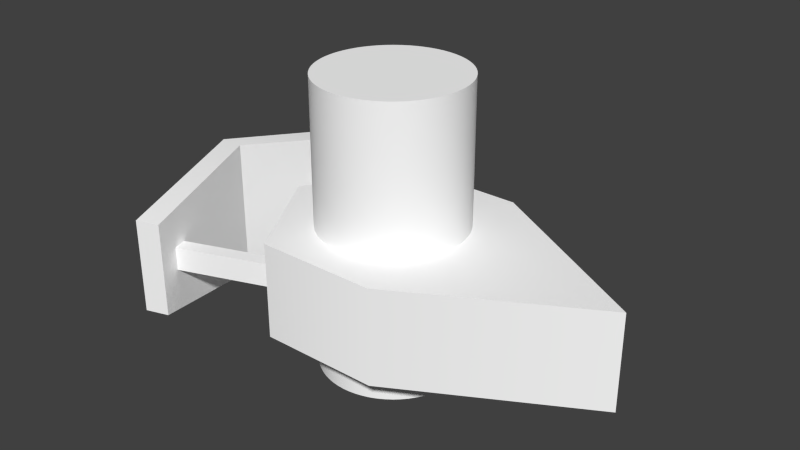 # Source: radar2.blend  (saved by Blender 2.77.0; exported with 4.5.12 LTS)
import bpy
from mathutils import Matrix  # noqa: F401  (used for matrix-valued properties, if any)

bpy.ops.wm.read_factory_settings(use_empty=True)
scene = bpy.context.scene
scene.name = 'Scene'

# ---- collections
col_collection_1 = bpy.data.collections.new('Collection 1'); scene.collection.children.link(col_collection_1)

# ---- materials (node trees are filled in below, after node groups)
mat_colobotmesh_mat_1 = bpy.data.materials.new('ColobotMesh_mat_1')
mat_colobotmesh_mat_1.alpha_threshold = 0.0
mat_colobotmesh_mat_1.use_transparent_shadow = False
mat_colobotmesh_mat_1.diffuse_color = (1.0, 1.0, 1.0, 1.0)
mat_colobotmesh_mat_1.specular_color = (0.0, 0.0, 0.0)
mat_colobotmesh_mat_1.roughness = 0.5
mat_colobotmesh_mat_2 = bpy.data.materials.new('ColobotMesh_mat_2')
mat_colobotmesh_mat_2.alpha_threshold = 0.0
mat_colobotmesh_mat_2.use_transparent_shadow = False
mat_colobotmesh_mat_2.diffuse_color = (1.0, 1.0, 1.0, 1.0)
mat_colobotmesh_mat_2.specular_color = (0.0, 0.0, 0.0)
mat_colobotmesh_mat_2.roughness = 0.5

# ---- material node trees

# ---- world
world_world = bpy.data.worlds.new('World'); scene.world = world_world
world_world.color = (0.05088, 0.05088, 0.05088)
world_world.use_sun_shadow = False
world_world.sun_shadow_jitter_overblur = 0.0
world_world.cycles.sampling_method = 'NONE'
world_world.cycles.sample_map_resolution = 256

# ---- meshes
me_colobotmesh = bpy.data.meshes.new('ColobotMesh_')
me_colobotmesh.from_pydata([(0.0, 6.0, 0.0), (-3.417, 0.9466, 2.849), (-1.25, 3.0, 2.165), (1.25, 1.0, 2.165), (1.25, 3.0, 2.165), (-1.25, 1.0, 2.165), (-3.809, 2.243, -2.186), (-3.706, 1.743, 2.475), (-3.706, 2.243, 2.475), (-1.459, 2.243, -1.33), (-3.706, 2.243, -2.467), (-1.357, 2.243, -1.612), (-1.357, 1.743, -1.612), (-3.706, 1.743, -2.467), (-3.897, 0.9466, 3.0), (-3.417, 2.947, 2.849), (-3.417, 2.947, -2.848), (-3.897, 2.947, -3.0), (-4.183, 3.447, 0.0), (-4.683, 3.447, 0.0), (-3.897, 2.947, 3.0), (-3.897, 0.9466, -3.0), (-1.459, 1.743, -1.33), (-3.809, 1.743, -2.186), (-4.683, 0.4466, 0.0), (-2.5, 3.0, 0.0), (-1.25, 1.0, -2.165), (-1.25, 3.0, -2.165), (5.012, 3.0, 0.05057), (1.25, 1.0, -2.165), (1.25, 3.0, -2.165), (-2.5, 1.0, 0.0), (5.012, 1.0, 0.05057), (-3.417, 0.9466, -2.848), (-4.183, 0.4466, 0.0), (-3.809, 1.743, 2.193), (-3.809, 2.243, 2.193), (-1.459, 1.743, 1.338), (-1.459, 2.243, 1.338), (-1.357, 1.743, 1.62), (-1.357, 2.243, 1.62), (2.93e-07, 6.0, -2.492e-07), (2.93e-07, 0.0, -1.5), (2.93e-07, 6.0, -1.5), (0.147, 0.0, -1.493), (0.147, 6.0, -1.493), (0.2926, 0.0, -1.471), (0.2926, 6.0, -1.471), (0.4354, 0.0, -1.435), (0.4354, 6.0, -1.435), (0.574, 0.0, -1.386), (0.574, 6.0, -1.386), (0.7071, 0.0, -1.323), (0.7071, 6.0, -1.323), (0.8334, 0.0, -1.247), (0.8334, 6.0, -1.247), (0.9516, 0.0, -1.16), (0.9516, 6.0, -1.16), (1.061, 0.0, -1.061), (1.061, 6.0, -1.061), (1.16, 0.0, -0.9516), (1.16, 6.0, -0.9516), (1.247, 0.0, -0.8334), (1.247, 6.0, -0.8334), (1.323, 0.0, -0.7071), (1.323, 6.0, -0.7071), (1.386, 0.0, -0.574), (1.386, 6.0, -0.574), (1.435, 0.0, -0.4354), (1.435, 6.0, -0.4354), (1.471, 0.0, -0.2926), (1.471, 6.0, -0.2926), (1.493, 0.0, -0.147), (1.493, 6.0, -0.147), (1.5, 0.0, 2.575e-07), (1.5, 6.0, -4.791e-09), (1.493, 0.0, 0.147), (1.493, 6.0, 0.147), (1.471, 0.0, 0.2926), (1.471, 6.0, 0.2926), (1.435, 0.0, 0.4354), (1.435, 6.0, 0.4354), (1.386, 0.0, 0.574), (1.386, 6.0, 0.574), (1.323, 0.0, 0.7071), (1.323, 6.0, 0.7071), (1.247, 0.0, 0.8334), (1.247, 6.0, 0.8334), (1.16, 0.0, 0.9516), (1.16, 6.0, 0.9516), (1.061, 0.0, 1.061), (1.061, 6.0, 1.061), (0.9516, 0.0, 1.16), (0.9516, 6.0, 1.16), (0.8334, 0.0, 1.247), (0.8334, 6.0, 1.247), (0.7071, 0.0, 1.323), (0.7071, 6.0, 1.323), (0.574, 0.0, 1.386), (0.574, 6.0, 1.386), (0.4354, 0.0, 1.435), (0.4354, 6.0, 1.435), (0.2926, 0.0, 1.471), (0.2926, 6.0, 1.471), (0.147, 0.0, 1.493), (0.147, 6.0, 1.493), (-9.111e-07, 0.0, 1.5), (-9.111e-07, 6.0, 1.5), (-0.147, 0.0, 1.493), (-0.147, 6.0, 1.493), (-0.2926, 0.0, 1.471), (-0.2926, 6.0, 1.471), (-0.4354, 0.0, 1.435), (-0.4354, 6.0, 1.435), (-0.574, 0.0, 1.386), (-0.574, 6.0, 1.386), (-0.7071, 0.0, 1.323), (-0.7071, 6.0, 1.323), (-0.8334, 0.0, 1.247), (-0.8334, 6.0, 1.247), (-0.9516, 0.0, 1.16), (-0.9516, 6.0, 1.16), (-1.061, 0.0, 1.061), (-1.061, 6.0, 1.061), (-1.16, 0.0, 0.9516), (-1.16, 6.0, 0.9516), (-1.247, 0.0, 0.8334), (-1.247, 6.0, 0.8334), (-1.323, 0.0, 0.7071), (-1.323, 6.0, 0.7071), (-1.386, 0.0, 0.574), (-1.386, 6.0, 0.574), (-1.435, 0.0, 0.4354), (-1.435, 6.0, 0.4354), (-1.471, 0.0, 0.2926), (-1.471, 6.0, 0.2926), (-1.493, 0.0, 0.147), (-1.493, 6.0, 0.147), (-1.5, 0.0, 7.105e-07), (-1.5, 6.0, 4.482e-07), (-1.493, 0.0, -0.147), (-1.493, 6.0, -0.147), (-1.471, 0.0, -0.2926), (-1.471, 6.0, -0.2926), (-1.435, 0.0, -0.4354), (-1.435, 6.0, -0.4354), (-1.386, 0.0, -0.574), (-1.386, 6.0, -0.574), (-1.323, 0.0, -0.7071), (-1.323, 6.0, -0.7071), (-1.247, 0.0, -0.8334), (-1.247, 6.0, -0.8334), (-1.16, 0.0, -0.9516), (-1.16, 6.0, -0.9516), (-1.061, 0.0, -1.061), (-1.061, 6.0, -1.061), (-0.9516, 0.0, -1.16), (-0.9516, 6.0, -1.16), (-0.8334, 0.0, -1.247), (-0.8334, 6.0, -1.247), (-0.7071, 0.0, -1.323), (-0.7071, 6.0, -1.323), (-0.574, 0.0, -1.386), (-0.574, 6.0, -1.386), (-0.4354, 0.0, -1.435), (-0.4354, 6.0, -1.435), (-0.2926, 0.0, -1.471), (-0.2926, 6.0, -1.471), (-0.147, 0.0, -1.493), (-0.147, 6.0, -1.493)], [], [(38, 37, 35, 36), (10, 6, 9, 11), (24, 34, 1, 14), (19, 20, 15, 18), (13, 10, 11, 12), (35, 37, 39, 7), (13, 12, 22, 23), (31, 26, 32, 5), (40, 38, 36, 8), (27, 25, 2, 28), (21, 17, 16, 33), (8, 7, 39, 40), (3, 5, 32), (2, 25, 31, 5), (26, 29, 32), (2, 4, 28), (1, 15, 20, 14), (30, 27, 28), (17, 19, 18, 16), (25, 27, 26, 31), (27, 30, 29, 26), (22, 9, 6, 23), (24, 19, 17, 21), (34, 18, 15, 1), (28, 32, 29, 30), (21, 33, 34, 24), (33, 16, 18, 34), (28, 4, 3, 32), (14, 20, 19, 24), (2, 5, 3, 4), (41, 45, 43), (42, 43, 45, 44), (41, 47, 45), (44, 45, 47, 46), (41, 49, 47), (46, 47, 49, 48), (41, 51, 49), (48, 49, 51, 50), (41, 53, 51), (50, 51, 53, 52), (41, 55, 53), (52, 53, 55, 54), (41, 57, 55), (54, 55, 57, 56), (41, 59, 57), (56, 57, 59, 58), (41, 61, 59), (58, 59, 61, 60), (41, 63, 61), (60, 61, 63, 62), (41, 65, 63), (62, 63, 65, 64), (41, 67, 65), (64, 65, 67, 66), (41, 69, 67), (66, 67, 69, 68), (41, 71, 69), (68, 69, 71, 70), (41, 73, 71), (70, 71, 73, 72), (41, 75, 73), (72, 73, 75, 74), (41, 77, 75), (74, 75, 77, 76), (41, 79, 77), (76, 77, 79, 78), (41, 81, 79), (78, 79, 81, 80), (41, 83, 81), (80, 81, 83, 82), (41, 85, 83), (82, 83, 85, 84), (41, 87, 85), (84, 85, 87, 86), (41, 89, 87), (86, 87, 89, 88), (41, 91, 89), (88, 89, 91, 90), (41, 93, 91), (90, 91, 93, 92), (41, 95, 93), (92, 93, 95, 94), (41, 97, 95), (94, 95, 97, 96), (41, 99, 97), (96, 97, 99, 98), (41, 101, 99), (98, 99, 101, 100), (41, 103, 101), (100, 101, 103, 102), (41, 105, 103), (102, 103, 105, 104), (41, 107, 105), (104, 105, 107, 106), (41, 109, 107), (106, 107, 109, 108), (41, 111, 109), (108, 109, 111, 110), (41, 113, 111), (110, 111, 113, 112), (41, 115, 113), (112, 113, 115, 114), (41, 117, 115), (114, 115, 117, 116), (41, 119, 117), (116, 117, 119, 118), (41, 121, 119), (118, 119, 121, 120), (41, 123, 121), (120, 121, 123, 122), (41, 125, 123), (122, 123, 125, 124), (41, 127, 125), (124, 125, 127, 126), (41, 129, 127), (126, 127, 129, 128), (41, 131, 129), (128, 129, 131, 130), (41, 133, 131), (130, 131, 133, 132), (41, 135, 133), (132, 133, 135, 134), (41, 137, 135), (134, 135, 137, 136), (41, 139, 137), (136, 137, 139, 138), (41, 141, 139), (138, 139, 141, 140), (41, 143, 141), (140, 141, 143, 142), (41, 145, 143), (142, 143, 145, 144), (41, 147, 145), (144, 145, 147, 146), (41, 149, 147), (146, 147, 149, 148), (41, 151, 149), (148, 149, 151, 150), (41, 153, 151), (150, 151, 153, 152), (41, 155, 153), (152, 153, 155, 154), (41, 157, 155), (154, 155, 157, 156), (41, 159, 157), (156, 157, 159, 158), (41, 161, 159), (158, 159, 161, 160), (41, 163, 161), (160, 161, 163, 162), (41, 165, 163), (162, 163, 165, 164), (41, 167, 165), (164, 165, 167, 166), (41, 169, 167), (166, 167, 169, 168), (41, 43, 169), (168, 169, 43, 42)])
me_colobotmesh.polygons.foreach_set('use_smooth', [True] * 158)
me_colobotmesh.polygons.foreach_set('material_index', [1, 1, 1, 1, 1, 1, 1, 1, 1, 1, 1, 1, 1, 1, 1, 1, 1, 1, 1, 1, 1, 1, 1, 1, 1, 1, 1, 1, 1, 1, 0, 0, 0, 0, 0, 0, 0, 0, 0, 0, 0, 0, 0, 0, 0, 0, 0, 0, 0, 0, 0, 0, 0, 0, 0, 0, 0, 0, 0, 0, 0, 0, 0, 0, 0, 0, 0, 0, 0, 0, 0, 0, 0, 0, 0, 0, 0, 0, 0, 0, 0, 0, 0, 0, 0, 0, 0, 0, 0, 0, 0, 0, 0, 0, 0, 0, 0, 0, 0, 0, 0, 0, 0, 0, 0, 0, 0, 0, 0, 0, 0, 0, 0, 0, 0, 0, 0, 0, 0, 0, 0, 0, 0, 0, 0, 0, 0, 0, 0, 0, 0, 0, 0, 0, 0, 0, 0, 0, 0, 0, 0, 0, 0, 0, 0, 0, 0, 0, 0, 0, 0, 0, 0, 0, 0, 0, 0, 0])
_uv = me_colobotmesh.uv_layers.new(name='UV_1')
_uv.uv.foreach_set('vector', [0.6582, 0.9941, 0.6582, 0.9863, 0.666, 0.9863, 0.666, 0.9941, 0.6585, 0.9863, 0.6582, 0.9883, 0.6657, 0.9941, 0.666, 0.9922, 0.5776, 0.9863, 0.578, 0.9863, 0.5815, 0.9941, 0.5819, 0.9941, 0.5776, 0.9941, 0.5819, 0.9863, 0.5815, 0.9863, 0.578, 0.9941, 0.6582, 0.9863, 0.6582, 0.9941, 0.666, 0.9941, 0.666, 0.9863, 0.6582, 0.9922, 0.6657, 0.9863, 0.666, 0.9883, 0.6585, 0.9941, 0.6585, 0.9863, 0.666, 0.9922, 0.6657, 0.9941, 0.6582, 0.9883, 0.6309, 0.9902, 0.6322, 0.9863, 0.6387, 0.9903, 0.6322, 0.9941, 0.666, 0.9883, 0.6657, 0.9863, 0.6582, 0.9922, 0.6585, 0.9941, 0.6322, 0.9863, 0.6309, 0.9902, 0.6322, 0.9941, 0.6387, 0.9903, 0.584, 0.9863, 0.584, 0.9941, 0.5805, 0.9941, 0.5805, 0.9863, 0.666, 0.9941, 0.666, 0.9863, 0.6582, 0.9863, 0.6582, 0.9941, 0.6348, 0.9941, 0.6322, 0.9941, 0.6387, 0.9903, 0.834, 0.248, 0.752, 0.248, 0.752, 0.166, 0.834, 0.166, 0.6322, 0.9863, 0.6348, 0.9863, 0.6387, 0.9903, 0.6322, 0.9941, 0.6348, 0.9941, 0.6387, 0.9903, 0.5797, 0.9863, 0.5797, 0.9941, 0.5762, 0.9941, 0.5762, 0.9863, 0.6348, 0.9863, 0.6322, 0.9863, 0.6387, 0.9903, 0.5783, 0.9863, 0.5825, 0.9941, 0.5821, 0.9941, 0.5787, 0.9863, 0.752, 0.248, 0.834, 0.248, 0.834, 0.166, 0.752, 0.166, 0.752, 0.248, 0.834, 0.248, 0.834, 0.166, 0.752, 0.166, 0.666, 0.9863, 0.666, 0.9941, 0.6582, 0.9941, 0.6582, 0.9863, 0.5824, 0.9863, 0.5824, 0.9941, 0.5784, 0.9928, 0.5784, 0.9876, 0.9043, 0.752, 0.9043, 0.8105, 0.8969, 0.8008, 0.8969, 0.7617, 0.248, 0.3105, 0.248, 0.2285, 0.127, 0.2285, 0.127, 0.3105, 0.5783, 0.9941, 0.5787, 0.9941, 0.5821, 0.9863, 0.5825, 0.9863, 0.8844, 0.7617, 0.8844, 0.8008, 0.877, 0.8105, 0.877, 0.752, 0.248, 0.3105, 0.127, 0.3105, 0.127, 0.2285, 0.248, 0.2285, 0.5817, 0.9876, 0.5817, 0.9928, 0.5778, 0.9941, 0.5778, 0.9863, 0.752, 0.248, 0.752, 0.166, 0.834, 0.166, 0.834, 0.248, 0.5814, 0.9889, 0.5823, 0.9953, 0.5817, 0.9954, 0.06055, 0.627, 0.06055, 0.873, 0.05713, 0.873, 0.05713, 0.627, 0.5814, 0.9889, 0.583, 0.9952, 0.5823, 0.9953, 0.05713, 0.627, 0.05713, 0.873, 0.05371, 0.873, 0.05371, 0.627, 0.5814, 0.9889, 0.5836, 0.995, 0.583, 0.9952, 0.05371, 0.627, 0.05371, 0.873, 0.05029, 0.873, 0.05029, 0.627, 0.5814, 0.9889, 0.5842, 0.9948, 0.5836, 0.995, 0.05029, 0.627, 0.05029, 0.873, 0.04688, 0.873, 0.04687, 0.627, 0.5814, 0.9889, 0.5847, 0.9945, 0.5842, 0.9948, 0.04687, 0.627, 0.04688, 0.873, 0.04346, 0.873, 0.04346, 0.627, 0.5814, 0.9889, 0.5853, 0.9941, 0.5847, 0.9945, 0.04346, 0.627, 0.04346, 0.873, 0.04004, 0.873, 0.04004, 0.627, 0.5814, 0.9889, 0.5858, 0.9937, 0.5853, 0.9941, 0.04004, 0.627, 0.04004, 0.873, 0.03662, 0.873, 0.03662, 0.627, 0.5814, 0.9889, 0.5862, 0.9933, 0.5858, 0.9937, 0.03662, 0.627, 0.03662, 0.873, 0.0332, 0.873, 0.0332, 0.627, 0.5814, 0.9889, 0.5866, 0.9928, 0.5862, 0.9933, 0.06055, 0.627, 0.06055, 0.873, 0.05713, 0.873, 0.05713, 0.627, 0.5814, 0.9889, 0.587, 0.9922, 0.5866, 0.9928, 0.05713, 0.627, 0.05713, 0.873, 0.05371, 0.873, 0.05371, 0.627, 0.5814, 0.9889, 0.5873, 0.9917, 0.587, 0.9922, 0.05371, 0.627, 0.05371, 0.873, 0.05029, 0.873, 0.05029, 0.627, 0.5814, 0.9889, 0.5875, 0.9911, 0.5873, 0.9917, 0.05029, 0.627, 0.05029, 0.873, 0.04688, 0.873, 0.04687, 0.627, 0.5814, 0.9889, 0.5877, 0.9905, 0.5875, 0.9911, 0.04687, 0.627, 0.04688, 0.873, 0.04346, 0.873, 0.04346, 0.627, 0.5814, 0.9889, 0.5878, 0.9898, 0.5877, 0.9905, 0.04346, 0.627, 0.04346, 0.873, 0.04004, 0.873, 0.04004, 0.627, 0.5814, 0.9889, 0.5879, 0.9892, 0.5878, 0.9898, 0.04004, 0.627, 0.04004, 0.873, 0.03662, 0.873, 0.03662, 0.627, 0.5814, 0.9889, 0.5879, 0.9886, 0.5879, 0.9892, 0.03662, 0.627, 0.03662, 0.873, 0.0332, 0.873, 0.0332, 0.627, 0.5814, 0.9889, 0.5878, 0.9879, 0.5879, 0.9886, 0.06055, 0.627, 0.06055, 0.873, 0.05713, 0.873, 0.05713, 0.627, 0.5814, 0.9889, 0.5877, 0.9873, 0.5878, 0.9879, 0.05713, 0.627, 0.05713, 0.873, 0.05371, 0.873, 0.05371, 0.627, 0.5814, 0.9889, 0.5875, 0.9867, 0.5877, 0.9873, 0.05371, 0.627, 0.05371, 0.873, 0.05029, 0.873, 0.05029, 0.627, 0.5814, 0.9889, 0.5873, 0.9861, 0.5875, 0.9867, 0.05029, 0.627, 0.05029, 0.873, 0.04688, 0.873, 0.04687, 0.627, 0.5814, 0.9889, 0.587, 0.9855, 0.5873, 0.9861, 0.04687, 0.627, 0.04688, 0.873, 0.04346, 0.873, 0.04346, 0.627, 0.5814, 0.9889, 0.5866, 0.985, 0.587, 0.9855, 0.04346, 0.627, 0.04346, 0.873, 0.04004, 0.873, 0.04004, 0.627, 0.5814, 0.9889, 0.5862, 0.9845, 0.5866, 0.985, 0.04004, 0.627, 0.04004, 0.873, 0.03662, 0.873, 0.03662, 0.627, 0.5814, 0.9889, 0.5858, 0.984, 0.5862, 0.9845, 0.03662, 0.627, 0.03662, 0.873, 0.0332, 0.873, 0.0332, 0.627, 0.5814, 0.9889, 0.5853, 0.9836, 0.5858, 0.984, 0.06055, 0.627, 0.06055, 0.873, 0.05713, 0.873, 0.05713, 0.627, 0.5814, 0.9889, 0.5847, 0.9833, 0.5853, 0.9836, 0.05713, 0.627, 0.05713, 0.873, 0.05371, 0.873, 0.05371, 0.627, 0.5814, 0.9889, 0.5842, 0.983, 0.5847, 0.9833, 0.05371, 0.627, 0.05371, 0.873, 0.05029, 0.873, 0.05029, 0.627, 0.5814, 0.9889, 0.5836, 0.9827, 0.5842, 0.983, 0.05029, 0.627, 0.05029, 0.873, 0.04688, 0.873, 0.04687, 0.627, 0.5814, 0.9889, 0.583, 0.9825, 0.5836, 0.9827, 0.04687, 0.627, 0.04688, 0.873, 0.04346, 0.873, 0.04346, 0.627, 0.5814, 0.9889, 0.5823, 0.9824, 0.583, 0.9825, 0.04346, 0.627, 0.04346, 0.873, 0.04004, 0.873, 0.04004, 0.627, 0.5814, 0.9889, 0.5817, 0.9823, 0.5823, 0.9824, 0.04004, 0.627, 0.04004, 0.873, 0.03662, 0.873, 0.03662, 0.627, 0.5814, 0.9889, 0.5811, 0.9823, 0.5817, 0.9823, 0.03662, 0.627, 0.03662, 0.873, 0.0332, 0.873, 0.0332, 0.627, 0.5814, 0.9889, 0.5804, 0.9824, 0.5811, 0.9823, 0.06055, 0.627, 0.06055, 0.873, 0.05713, 0.873, 0.05713, 0.627, 0.5814, 0.9889, 0.5798, 0.9825, 0.5804, 0.9824, 0.05713, 0.627, 0.05713, 0.873, 0.05371, 0.873, 0.05371, 0.627, 0.5814, 0.9889, 0.5792, 0.9827, 0.5798, 0.9825, 0.05371, 0.627, 0.05371, 0.873, 0.05029, 0.873, 0.05029, 0.627, 0.5814, 0.9889, 0.5786, 0.983, 0.5792, 0.9827, 0.05029, 0.627, 0.05029, 0.873, 0.04688, 0.873, 0.04687, 0.627, 0.5814, 0.9889, 0.578, 0.9833, 0.5786, 0.983, 0.04687, 0.627, 0.04688, 0.873, 0.04346, 0.873, 0.04346, 0.627, 0.5814, 0.9889, 0.5775, 0.9836, 0.578, 0.9833, 0.04346, 0.627, 0.04346, 0.873, 0.04004, 0.873, 0.04004, 0.627, 0.5814, 0.9889, 0.577, 0.984, 0.5775, 0.9836, 0.04004, 0.627, 0.04004, 0.873, 0.03662, 0.873, 0.03662, 0.627, 0.5814, 0.9889, 0.5765, 0.9845, 0.577, 0.984, 0.03662, 0.627, 0.03662, 0.873, 0.0332, 0.873, 0.0332, 0.627, 0.5814, 0.9889, 0.5761, 0.985, 0.5765, 0.9845, 0.06055, 0.627, 0.06055, 0.873, 0.05713, 0.873, 0.05713, 0.627, 0.5814, 0.9889, 0.5758, 0.9855, 0.5761, 0.985, 0.05713, 0.627, 0.05713, 0.873, 0.05371, 0.873, 0.05371, 0.627, 0.5814, 0.9889, 0.5755, 0.9861, 0.5758, 0.9855, 0.05371, 0.627, 0.05371, 0.873, 0.05029, 0.873, 0.05029, 0.627, 0.5814, 0.9889, 0.5752, 0.9867, 0.5755, 0.9861, 0.05029, 0.627, 0.05029, 0.873, 0.04688, 0.873, 0.04687, 0.627, 0.5814, 0.9889, 0.575, 0.9873, 0.5752, 0.9867, 0.04687, 0.627, 0.04688, 0.873, 0.04346, 0.873, 0.04346, 0.627, 0.5814, 0.9889, 0.5749, 0.9879, 0.575, 0.9873, 0.04346, 0.627, 0.04346, 0.873, 0.04004, 0.873, 0.04004, 0.627, 0.5814, 0.9889, 0.5748, 0.9886, 0.5749, 0.9879, 0.04004, 0.627, 0.04004, 0.873, 0.03662, 0.873, 0.03662, 0.627, 0.5814, 0.9889, 0.5748, 0.9892, 0.5748, 0.9886, 0.03662, 0.627, 0.03662, 0.873, 0.0332, 0.873, 0.0332, 0.627, 0.5814, 0.9889, 0.5749, 0.9898, 0.5748, 0.9892, 0.06055, 0.627, 0.06055, 0.873, 0.05713, 0.873, 0.05713, 0.627, 0.5814, 0.9889, 0.575, 0.9905, 0.5749, 0.9898, 0.05713, 0.627, 0.05713, 0.873, 0.05371, 0.873, 0.05371, 0.627, 0.5814, 0.9889, 0.5752, 0.9911, 0.575, 0.9905, 0.05371, 0.627, 0.05371, 0.873, 0.05029, 0.873, 0.05029, 0.627, 0.5814, 0.9889, 0.5755, 0.9917, 0.5752, 0.9911, 0.05029, 0.627, 0.05029, 0.873, 0.04688, 0.873, 0.04687, 0.627, 0.5814, 0.9889, 0.5758, 0.9922, 0.5755, 0.9917, 0.04687, 0.627, 0.04688, 0.873, 0.04346, 0.873, 0.04346, 0.627, 0.5814, 0.9889, 0.5761, 0.9928, 0.5758, 0.9922, 0.04346, 0.627, 0.04346, 0.873, 0.04004, 0.873, 0.04004, 0.627, 0.5814, 0.9889, 0.5765, 0.9933, 0.5761, 0.9928, 0.04004, 0.627, 0.04004, 0.873, 0.03662, 0.873, 0.03662, 0.627, 0.5814, 0.9889, 0.577, 0.9937, 0.5765, 0.9933, 0.03662, 0.627, 0.03662, 0.873, 0.0332, 0.873, 0.0332, 0.627, 0.5814, 0.9889, 0.5775, 0.9941, 0.577, 0.9937, 0.06055, 0.627, 0.06055, 0.873, 0.05713, 0.873, 0.05713, 0.627, 0.5814, 0.9889, 0.578, 0.9945, 0.5775, 0.9941, 0.05713, 0.627, 0.05713, 0.873, 0.05371, 0.873, 0.05371, 0.627, 0.5814, 0.9889, 0.5786, 0.9948, 0.578, 0.9945, 0.05371, 0.627, 0.05371, 0.873, 0.05029, 0.873, 0.05029, 0.627, 0.5814, 0.9889, 0.5792, 0.995, 0.5786, 0.9948, 0.05029, 0.627, 0.05029, 0.873, 0.04688, 0.873, 0.04687, 0.627, 0.5814, 0.9889, 0.5798, 0.9952, 0.5792, 0.995, 0.04687, 0.627, 0.04688, 0.873, 0.04346, 0.873, 0.04346, 0.627, 0.5814, 0.9889, 0.5804, 0.9953, 0.5798, 0.9952, 0.04346, 0.627, 0.04346, 0.873, 0.04004, 0.873, 0.04004, 0.627, 0.5814, 0.9889, 0.5811, 0.9954, 0.5804, 0.9953, 0.04004, 0.627, 0.04004, 0.873, 0.03662, 0.873, 0.03662, 0.627, 0.5814, 0.9889, 0.5817, 0.9954, 0.5811, 0.9954, 0.03662, 0.627, 0.03662, 0.873, 0.0332, 0.873, 0.0332, 0.627])
_uv.active_render = True
_uv = me_colobotmesh.uv_layers.new(name='UV_2')
_uv.uv.foreach_set('vector', [0.3325, 0.3739, 0.3325, 0.2905, 0.09015, 0.2905, 0.09015, 0.3739, 0.1007, 0.08876, 0.09015, 0.1357, 0.3325, 0.2783, 0.3431, 0.2313, -1.34e-08, 0.5, 0.05158, 0.5, 0.1305, 0.9749, 0.08103, 1.0, -1.34e-08, 0.5, 0.08103, 1.0, 0.1305, 0.9749, 0.05158, 0.5, 0.1007, 0.2905, 0.1007, 0.3739, 0.3431, 0.3739, 0.3431, 0.2905, 0.09015, 0.8655, 0.3325, 0.723, 0.3431, 0.7699, 0.1007, 0.9124, 0.1007, 0.08876, 0.3431, 0.2313, 0.3325, 0.2783, 0.09015, 0.1357, 0.2251, 0.5, 0.3541, 0.1392, 1.0, 0.5084, 0.3541, 0.8608, 0.3431, 0.7699, 0.3325, 0.723, 0.09015, 0.8655, 0.1007, 0.9124, 0.3541, 0.1392, 0.2251, 0.5, 0.3541, 0.8608, 1.0, 0.5084, 0.08103, 0.1578, 0.08103, 0.4911, 0.1305, 0.4911, 0.1305, 0.1578, 0.1007, 0.3739, 0.1007, 0.2905, 0.3431, 0.2905, 0.3431, 0.3739, 0.612, 0.8608, 0.3541, 0.8608, 1.0, 0.5084, 0.8608, 0.5, 0.5, 0.5, 0.5, 0.1667, 0.8608, 0.1667, 0.3541, 0.1392, 0.612, 0.1392, 1.0, 0.5084, 0.3541, 0.8608, 0.612, 0.8608, 1.0, 0.5084, 0.1305, 0.1578, 0.1305, 0.4911, 0.08103, 0.4911, 0.08103, 0.1578, 0.612, 0.1392, 0.3541, 0.1392, 1.0, 0.5084, 0.08103, 0.0, -1.34e-08, 0.5, 0.05158, 0.5, 0.1305, 0.02531, 0.5, 0.5, 0.1392, 0.5, 0.1392, 0.1667, 0.5, 0.1667, 0.3541, 0.5, 0.612, 0.5, 0.612, 0.1667, 0.3541, 0.1667, 0.3325, 0.2905, 0.3325, 0.3739, 0.09015, 0.3739, 0.09015, 0.2905, 0.5, 0.07443, 0.5, 0.5744, -1.49e-08, 0.4911, -1.49e-08, 0.1578, 0.5, 0.07443, 0.5, 0.5744, 0.9749, 0.4911, 0.9749, 0.1578, 1.0, 0.5, 1.0, 0.1667, 0.612, 0.1667, 0.612, 0.5, 0.08103, 0.0, 0.1305, 0.02531, 0.05158, 0.5, -1.34e-08, 0.5, 0.02531, 0.1578, 0.02531, 0.4911, 0.5, 0.5744, 0.5, 0.07443, 1.0, 0.5, 0.612, 0.5, 0.612, 0.1667, 1.0, 0.1667, 1.0, 0.1578, 1.0, 0.4911, 0.5, 0.5744, 0.5, 0.07443, 0.3541, 0.5, 0.3541, 0.1667, 0.612, 0.1667, 0.612, 0.5, 0.0, 0.0, 0.0, 0.0, 0.0, 0.0, 0.0, 0.0, 0.0, 0.0, 0.0, 0.0, 0.0, 0.0, 0.0, 0.0, 0.0, 0.0, 0.0, 0.0, 0.0, 0.0, 0.0, 0.0, 0.0, 0.0, 0.0, 0.0, 0.0, 0.0, 0.0, 0.0, 0.0, 0.0, 0.0, 0.0, 0.0, 0.0, 0.0, 0.0, 0.0, 0.0, 0.0, 0.0, 0.0, 0.0, 0.0, 0.0, 0.0, 0.0, 0.0, 0.0, 0.0, 0.0, 0.0, 0.0, 0.0, 0.0, 0.0, 0.0, 0.0, 0.0, 0.0, 0.0, 0.0, 0.0, 0.0, 0.0, 0.0, 0.0, 0.0, 0.0, 0.0, 0.0, 0.0, 0.0, 0.0, 0.0, 0.0, 0.0, 0.0, 0.0, 0.0, 0.0, 0.0, 0.0, 0.0, 0.0, 0.0, 0.0, 0.0, 0.0, 0.0, 0.0, 0.0, 0.0, 0.0, 0.0, 0.0, 0.0, 0.0, 0.0, 0.0, 0.0, 0.0, 0.0, 0.0, 0.0, 0.0, 0.0, 0.0, 0.0, 0.0, 0.0, 0.0, 0.0, 0.0, 0.0, 0.0, 0.0, 0.0, 0.0, 0.0, 0.0, 0.0, 0.0, 0.0, 0.0, 0.0, 0.0, 0.0, 0.0, 0.0, 0.0, 0.0, 0.0, 0.0, 0.0, 0.0, 0.0, 0.0, 0.0, 0.0, 0.0, 0.0, 0.0, 0.0, 0.0, 0.0, 0.0, 0.0, 0.0, 0.0, 0.0, 0.0, 0.0, 0.0, 0.0, 0.0, 0.0, 0.0, 0.0, 0.0, 0.0, 0.0, 0.0, 0.0, 0.0, 0.0, 0.0, 0.0, 0.0, 0.0, 0.0, 0.0, 0.0, 0.0, 0.0, 0.0, 0.0, 0.0, 0.0, 0.0, 0.0, 0.0, 0.0, 0.0, 0.0, 0.0, 0.0, 0.0, 0.0, 0.0, 0.0, 0.0, 0.0, 0.0, 0.0, 0.0, 0.0, 0.0, 0.0, 0.0, 0.0, 0.0, 0.0, 0.0, 0.0, 0.0, 0.0, 0.0, 0.0, 0.0, 0.0, 0.0, 0.0, 0.0, 0.0, 0.0, 0.0, 0.0, 0.0, 0.0, 0.0, 0.0, 0.0, 0.0, 0.0, 0.0, 0.0, 0.0, 0.0, 0.0, 0.0, 0.0, 0.0, 0.0, 0.0, 0.0, 0.0, 0.0, 0.0, 0.0, 0.0, 0.0, 0.0, 0.0, 0.0, 0.0, 0.0, 0.0, 0.0, 0.0, 0.0, 0.0, 0.0, 0.0, 0.0, 0.0, 0.0, 0.0, 0.0, 0.0, 0.0, 0.0, 0.0, 0.0, 0.0, 0.0, 0.0, 0.0, 0.0, 0.0, 0.0, 0.0, 0.0, 0.0, 0.0, 0.0, 0.0, 0.0, 0.0, 0.0, 0.0, 0.0, 0.0, 0.0, 0.0, 0.0, 0.0, 0.0, 0.0, 0.0, 0.0, 0.0, 0.0, 0.0, 0.0, 0.0, 0.0, 0.0, 0.0, 0.0, 0.0, 0.0, 0.0, 0.0, 0.0, 0.0, 0.0, 0.0, 0.0, 0.0, 0.0, 0.0, 0.0, 0.0, 0.0, 0.0, 0.0, 0.0, 0.0, 0.0, 0.0, 0.0, 0.0, 0.0, 0.0, 0.0, 0.0, 0.0, 0.0, 0.0, 0.0, 0.0, 0.0, 0.0, 0.0, 0.0, 0.0, 0.0, 0.0, 0.0, 0.0, 0.0, 0.0, 0.0, 0.0, 0.0, 0.0, 0.0, 0.0, 0.0, 0.0, 0.0, 0.0, 0.0, 0.0, 0.0, 0.0, 0.0, 0.0, 0.0, 0.0, 0.0, 0.0, 0.0, 0.0, 0.0, 0.0, 0.0, 0.0, 0.0, 0.0, 0.0, 0.0, 0.0, 0.0, 0.0, 0.0, 0.0, 0.0, 0.0, 0.0, 0.0, 0.0, 0.0, 0.0, 0.0, 0.0, 0.0, 0.0, 0.0, 0.0, 0.0, 0.0, 0.0, 0.0, 0.0, 0.0, 0.0, 0.0, 0.0, 0.0, 0.0, 0.0, 0.0, 0.0, 0.0, 0.0, 0.0, 0.0, 0.0, 0.0, 0.0, 0.0, 0.0, 0.0, 0.0, 0.0, 0.0, 0.0, 0.0, 0.0, 0.0, 0.0, 0.0, 0.0, 0.0, 0.0, 0.0, 0.0, 0.0, 0.0, 0.0, 0.0, 0.0, 0.0, 0.0, 0.0, 0.0, 0.0, 0.0, 0.0, 0.0, 0.0, 0.0, 0.0, 0.0, 0.0, 0.0, 0.0, 0.0, 0.0, 0.0, 0.0, 0.0, 0.0, 0.0, 0.0, 0.0, 0.0, 0.0, 0.0, 0.0, 0.0, 0.0, 0.0, 0.0, 0.0, 0.0, 0.0, 0.0, 0.0, 0.0, 0.0, 0.0, 0.0, 0.0, 0.0, 0.0, 0.0, 0.0, 0.0, 0.0, 0.0, 0.0, 0.0, 0.0, 0.0, 0.0, 0.0, 0.0, 0.0, 0.0, 0.0, 0.0, 0.0, 0.0, 0.0, 0.0, 0.0, 0.0, 0.0, 0.0, 0.0, 0.0, 0.0, 0.0, 0.0, 0.0, 0.0, 0.0, 0.0, 0.0, 0.0, 0.0, 0.0, 0.0, 0.0, 0.0, 0.0, 0.0, 0.0, 0.0, 0.0, 0.0, 0.0, 0.0, 0.0, 0.0, 0.0, 0.0, 0.0, 0.0, 0.0, 0.0, 0.0, 0.0, 0.0, 0.0, 0.0, 0.0, 0.0, 0.0, 0.0, 0.0, 0.0, 0.0, 0.0, 0.0, 0.0, 0.0, 0.0, 0.0, 0.0, 0.0, 0.0, 0.0, 0.0, 0.0, 0.0, 0.0, 0.0, 0.0, 0.0, 0.0, 0.0, 0.0, 0.0, 0.0, 0.0, 0.0, 0.0, 0.0, 0.0, 0.0, 0.0, 0.0, 0.0, 0.0, 0.0, 0.0, 0.0, 0.0, 0.0, 0.0, 0.0, 0.0, 0.0, 0.0, 0.0, 0.0, 0.0, 0.0, 0.0, 0.0, 0.0, 0.0, 0.0, 0.0, 0.0, 0.0, 0.0, 0.0, 0.0, 0.0, 0.0, 0.0, 0.0, 0.0, 0.0, 0.0, 0.0, 0.0, 0.0, 0.0, 0.0, 0.0, 0.0, 0.0, 0.0, 0.0, 0.0, 0.0, 0.0, 0.0, 0.0, 0.0, 0.0, 0.0, 0.0, 0.0, 0.0, 0.0, 0.0, 0.0, 0.0, 0.0, 0.0, 0.0, 0.0, 0.0, 0.0, 0.0, 0.0, 0.0, 0.0, 0.0, 0.0, 0.0, 0.0, 0.0, 0.0, 0.0, 0.0, 0.0, 0.0, 0.0, 0.0, 0.0, 0.0, 0.0, 0.0, 0.0, 0.0, 0.0, 0.0, 0.0, 0.0, 0.0, 0.0, 0.0, 0.0, 0.0, 0.0, 0.0, 0.0, 0.0, 0.0, 0.0, 0.0, 0.0, 0.0, 0.0, 0.0, 0.0, 0.0, 0.0, 0.0, 0.0, 0.0, 0.0, 0.0, 0.0, 0.0, 0.0, 0.0, 0.0, 0.0, 0.0, 0.0, 0.0, 0.0, 0.0, 0.0, 0.0, 0.0, 0.0, 0.0, 0.0, 0.0, 0.0, 0.0, 0.0, 0.0, 0.0, 0.0, 0.0, 0.0, 0.0, 0.0, 0.0, 0.0, 0.0, 0.0, 0.0, 0.0, 0.0, 0.0, 0.0, 0.0, 0.0, 0.0, 0.0, 0.0, 0.0, 0.0, 0.0, 0.0, 0.0, 0.0, 0.0, 0.0, 0.0, 0.0, 0.0, 0.0, 0.0, 0.0, 0.0, 0.0, 0.0, 0.0, 0.0, 0.0, 0.0, 0.0, 0.0, 0.0, 0.0, 0.0, 0.0, 0.0, 0.0, 0.0, 0.0, 0.0, 0.0, 0.0, 0.0, 0.0, 0.0, 0.0, 0.0, 0.0, 0.0, 0.0, 0.0, 0.0, 0.0, 0.0, 0.0, 0.0, 0.0, 0.0, 0.0, 0.0, 0.0, 0.0, 0.0, 0.0, 0.0, 0.0, 0.0, 0.0, 0.0, 0.0, 0.0, 0.0, 0.0, 0.0, 0.0, 0.0, 0.0, 0.0, 0.0, 0.0, 0.0, 0.0, 0.0, 0.0, 0.0, 0.0, 0.0, 0.0, 0.0, 0.0, 0.0, 0.0, 0.0, 0.0, 0.0, 0.0, 0.0, 0.0, 0.0, 0.0, 0.0, 0.0, 0.0, 0.0, 0.0, 0.0, 0.0, 0.0, 0.0, 0.0, 0.0, 0.0, 0.0, 0.0, 0.0, 0.0, 0.0, 0.0, 0.0, 0.0, 0.0, 0.0, 0.0, 0.0, 0.0, 0.0, 0.0, 0.0, 0.0, 0.0, 0.0, 0.0, 0.0, 0.0, 0.0, 0.0, 0.0, 0.0, 0.0, 0.0, 0.0, 0.0, 0.0, 0.0, 0.0, 0.0, 0.0, 0.0, 0.0, 0.0, 0.0, 0.0, 0.0, 0.0, 0.0, 0.0, 0.0, 0.0, 0.0, 0.0, 0.0, 0.0, 0.0, 0.0, 0.0, 0.0, 0.0, 0.0])
me_colobotmesh.materials.append(mat_colobotmesh_mat_1)
me_colobotmesh.materials.append(mat_colobotmesh_mat_2)
me_colobotmesh.use_remesh_preserve_volume = False
me_colobotmesh.use_remesh_preserve_attributes = False
me_colobotmesh.use_mirror_vertex_groups = False
me_colobotmesh.update()

# ---- objects
ob_colobotmesh_1 = bpy.data.objects.new('ColobotMesh_1', me_colobotmesh)

# ---- transforms, parenting, visibility, modifiers, constraints
ob_colobotmesh_1.location = (0.0, 0.0, 0.0)
ob_colobotmesh_1.rotation_euler = (1.571, 0.0, 0.0)
ob_colobotmesh_1.lineart.crease_threshold = 0.0
_m = ob_colobotmesh_1.modifiers.new('EdgeSplit', 'EDGE_SPLIT')

# ---- collection membership
col_collection_1.objects.link(ob_colobotmesh_1)

# ---- scene / render settings (as saved in the file)
scene.frame_start = 1; scene.frame_end = 250; scene.frame_set(1)
scene.render.engine = 'BLENDER_EEVEE_NEXT'
scene.render.image_settings.color_depth = '16'
scene.render.resolution_percentage = 50
scene.render.dither_intensity = 0.0
scene.cycles.use_denoising = False
scene.cycles.samples = 10
scene.cycles.sampling_pattern = 'TABULATED_SOBOL'
scene.cycles.light_sampling_threshold = 0.0
scene.cycles.use_adaptive_sampling = False
scene.cycles.use_light_tree = False
scene.cycles.blur_glossy = 0.0
scene.cycles.volume_bounces = 1
scene.cycles.pixel_filter_type = 'GAUSSIAN'
scene.cycles.sample_clamp_indirect = 0.0
scene.view_settings.view_transform = 'Standard'
bpy.context.view_layer.update()

# ---- added for rendering (the .blend has no active camera and no usable light): camera, sun
cam_auto = bpy.data.cameras.new('AutoCamera')
cam_auto.lens = 50.0
cam_auto.sensor_width = 36.0
cam_auto.clip_end = 1000.0
ob_auto_camera = bpy.data.objects.new('AutoCamera', cam_auto)
scene.collection.objects.link(ob_auto_camera)
ob_auto_camera.location = (12.0846, -14.304, 12.536)
ob_auto_camera.rotation_euler = (1.09748, -7.21219e-08, 0.694738)
scene.camera = ob_auto_camera
light_auto_sun = bpy.data.lights.new('AutoSun', 'SUN')
light_auto_sun.energy = 3.0
light_auto_sun.angle = 0.0523599
ob_auto_sun = bpy.data.objects.new('AutoSun', light_auto_sun)
scene.collection.objects.link(ob_auto_sun)
ob_auto_sun.rotation_euler = (0.872665, 0.174533, 0.523599)
bpy.context.view_layer.update()
